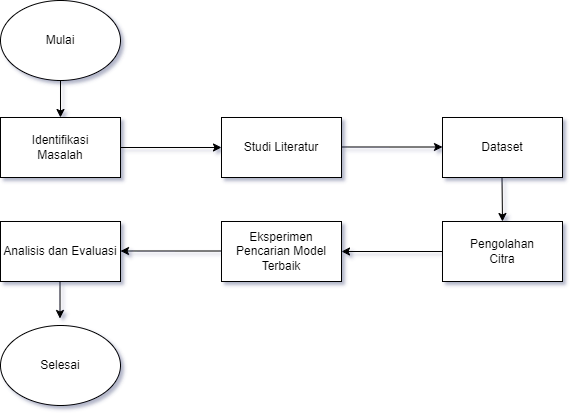

The diagram above was exported from draw.io. Its source (the exported page's mxGraphModel, read from the mxfile embedded in the PNG):
<mxGraphModel dx="1032" dy="530" grid="1" gridSize="13" guides="1" tooltips="1" connect="1" arrows="0" fold="1" page="1" pageScale="1" pageWidth="1169" pageHeight="827" background="none" math="0" shadow="1">
  <root>
    <mxCell id="0" />
    <mxCell id="1" parent="0" />
    <mxCell id="UdCa8XxKC9w8sdozwrwz-2" value="Mulai" style="ellipse;whiteSpace=wrap;html=1;strokeWidth=1;" vertex="1" parent="1">
      <mxGeometry x="195" y="39" width="120" height="80" as="geometry" />
    </mxCell>
    <mxCell id="UdCa8XxKC9w8sdozwrwz-3" value="Identifikasi &lt;br&gt;Masalah" style="rounded=0;whiteSpace=wrap;html=1;strokeWidth=1;" vertex="1" parent="1">
      <mxGeometry x="195" y="156" width="120" height="60" as="geometry" />
    </mxCell>
    <mxCell id="UdCa8XxKC9w8sdozwrwz-4" value="Studi Literatur" style="rounded=0;whiteSpace=wrap;html=1;strokeWidth=1;" vertex="1" parent="1">
      <mxGeometry x="416" y="156" width="120" height="60" as="geometry" />
    </mxCell>
    <mxCell id="UdCa8XxKC9w8sdozwrwz-5" value="Dataset" style="rounded=0;whiteSpace=wrap;html=1;strokeWidth=1;" vertex="1" parent="1">
      <mxGeometry x="637" y="156" width="120" height="60" as="geometry" />
    </mxCell>
    <mxCell id="UdCa8XxKC9w8sdozwrwz-6" value="Analisis dan Evaluasi" style="rounded=0;whiteSpace=wrap;html=1;strokeWidth=1;" vertex="1" parent="1">
      <mxGeometry x="195" y="260" width="120" height="60" as="geometry" />
    </mxCell>
    <mxCell id="UdCa8XxKC9w8sdozwrwz-7" value="Eksperimen Pencarian Model Terbaik" style="rounded=0;whiteSpace=wrap;html=1;strokeWidth=1;" vertex="1" parent="1">
      <mxGeometry x="416" y="260" width="120" height="60" as="geometry" />
    </mxCell>
    <mxCell id="UdCa8XxKC9w8sdozwrwz-8" value="Pengolahan &lt;br&gt;Citra" style="rounded=0;whiteSpace=wrap;html=1;strokeWidth=1;" vertex="1" parent="1">
      <mxGeometry x="637" y="260" width="120" height="60" as="geometry" />
    </mxCell>
    <mxCell id="UdCa8XxKC9w8sdozwrwz-9" value="Selesai" style="ellipse;whiteSpace=wrap;html=1;strokeWidth=1;" vertex="1" parent="1">
      <mxGeometry x="195" y="364" width="120" height="80" as="geometry" />
    </mxCell>
    <mxCell id="UdCa8XxKC9w8sdozwrwz-10" value="" style="endArrow=classic;html=1;rounded=0;exitX=0.5;exitY=1;exitDx=0;exitDy=0;entryX=0.5;entryY=0;entryDx=0;entryDy=0;strokeWidth=1;" edge="1" parent="1" source="UdCa8XxKC9w8sdozwrwz-2" target="UdCa8XxKC9w8sdozwrwz-3">
      <mxGeometry width="50" height="50" relative="1" as="geometry">
        <mxPoint x="234" y="154" as="sourcePoint" />
        <mxPoint x="338" y="130" as="targetPoint" />
      </mxGeometry>
    </mxCell>
    <mxCell id="UdCa8XxKC9w8sdozwrwz-11" value="" style="endArrow=classic;html=1;rounded=0;exitX=1;exitY=0.5;exitDx=0;exitDy=0;entryX=0;entryY=0.5;entryDx=0;entryDy=0;strokeWidth=1;" edge="1" parent="1" source="UdCa8XxKC9w8sdozwrwz-3" target="UdCa8XxKC9w8sdozwrwz-4">
      <mxGeometry width="50" height="50" relative="1" as="geometry">
        <mxPoint x="351" y="167.5" as="sourcePoint" />
        <mxPoint x="351" y="204.5" as="targetPoint" />
      </mxGeometry>
    </mxCell>
    <mxCell id="UdCa8XxKC9w8sdozwrwz-12" value="" style="endArrow=classic;html=1;rounded=0;exitX=1;exitY=0.5;exitDx=0;exitDy=0;entryX=0;entryY=0.5;entryDx=0;entryDy=0;strokeWidth=1;" edge="1" parent="1">
      <mxGeometry width="50" height="50" relative="1" as="geometry">
        <mxPoint x="536" y="185.5" as="sourcePoint" />
        <mxPoint x="637" y="185.5" as="targetPoint" />
      </mxGeometry>
    </mxCell>
    <mxCell id="UdCa8XxKC9w8sdozwrwz-14" value="" style="endArrow=classic;html=1;rounded=0;exitX=0.5;exitY=1;exitDx=0;exitDy=0;entryX=0.5;entryY=0;entryDx=0;entryDy=0;strokeWidth=1;" edge="1" parent="1" target="UdCa8XxKC9w8sdozwrwz-8">
      <mxGeometry width="50" height="50" relative="1" as="geometry">
        <mxPoint x="696.5" y="216" as="sourcePoint" />
        <mxPoint x="696.5" y="253" as="targetPoint" />
      </mxGeometry>
    </mxCell>
    <mxCell id="UdCa8XxKC9w8sdozwrwz-15" value="" style="endArrow=classic;html=1;rounded=0;exitX=0;exitY=0.5;exitDx=0;exitDy=0;entryX=1;entryY=0.5;entryDx=0;entryDy=0;strokeWidth=1;" edge="1" parent="1" source="UdCa8XxKC9w8sdozwrwz-8" target="UdCa8XxKC9w8sdozwrwz-7">
      <mxGeometry width="50" height="50" relative="1" as="geometry">
        <mxPoint x="549" y="247" as="sourcePoint" />
        <mxPoint x="650" y="247" as="targetPoint" />
      </mxGeometry>
    </mxCell>
    <mxCell id="UdCa8XxKC9w8sdozwrwz-16" value="" style="endArrow=classic;html=1;rounded=0;exitX=0;exitY=0.5;exitDx=0;exitDy=0;entryX=1;entryY=0.5;entryDx=0;entryDy=0;strokeWidth=1;" edge="1" parent="1">
      <mxGeometry width="50" height="50" relative="1" as="geometry">
        <mxPoint x="416" y="289.5" as="sourcePoint" />
        <mxPoint x="315" y="289.5" as="targetPoint" />
      </mxGeometry>
    </mxCell>
    <mxCell id="UdCa8XxKC9w8sdozwrwz-17" value="" style="endArrow=classic;html=1;rounded=0;exitX=0.5;exitY=1;exitDx=0;exitDy=0;entryX=0.5;entryY=0;entryDx=0;entryDy=0;strokeWidth=1;" edge="1" parent="1">
      <mxGeometry width="50" height="50" relative="1" as="geometry">
        <mxPoint x="254.5" y="320" as="sourcePoint" />
        <mxPoint x="254.5" y="357" as="targetPoint" />
      </mxGeometry>
    </mxCell>
  </root>
</mxGraphModel>